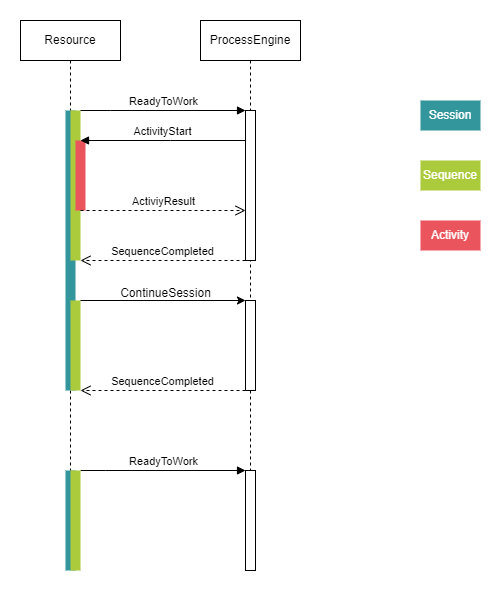

The diagram above was exported from draw.io. Its source (the exported page's mxGraphModel, read from the mxfile embedded in the PNG):
<mxGraphModel dx="1434" dy="916" grid="1" gridSize="10" guides="1" tooltips="1" connect="1" arrows="1" fold="1" page="1" pageScale="1" pageWidth="850" pageHeight="1100" math="0" shadow="0">
  <root>
    <mxCell id="0" />
    <mxCell id="1" parent="0" />
    <mxCell id="aM9ryv3xv72pqoxQDRHE-1" value="Resource" style="shape=umlLifeline;perimeter=lifelinePerimeter;whiteSpace=wrap;html=1;container=0;dropTarget=0;collapsible=0;recursiveResize=0;outlineConnect=0;portConstraint=eastwest;newEdgeStyle={&quot;edgeStyle&quot;:&quot;elbowEdgeStyle&quot;,&quot;elbow&quot;:&quot;vertical&quot;,&quot;curved&quot;:0,&quot;rounded&quot;:0};" parent="1" vertex="1">
      <mxGeometry x="40" y="40" width="100" height="540" as="geometry" />
    </mxCell>
    <mxCell id="aM9ryv3xv72pqoxQDRHE-2" value="" style="html=1;points=[];perimeter=orthogonalPerimeter;outlineConnect=0;targetShapes=umlLifeline;portConstraint=eastwest;newEdgeStyle={&quot;edgeStyle&quot;:&quot;elbowEdgeStyle&quot;,&quot;elbow&quot;:&quot;vertical&quot;,&quot;curved&quot;:0,&quot;rounded&quot;:0};fillColor=#33969d;fontColor=#ffffff;strokeColor=none;" parent="aM9ryv3xv72pqoxQDRHE-1" vertex="1">
      <mxGeometry x="45" y="90" width="10" height="280" as="geometry" />
    </mxCell>
    <mxCell id="aM9ryv3xv72pqoxQDRHE-4" value="" style="html=1;points=[];perimeter=orthogonalPerimeter;outlineConnect=0;targetShapes=umlLifeline;portConstraint=eastwest;newEdgeStyle={&quot;edgeStyle&quot;:&quot;elbowEdgeStyle&quot;,&quot;elbow&quot;:&quot;vertical&quot;,&quot;curved&quot;:0,&quot;rounded&quot;:0};fillColor=#abcb3d;fontColor=#ffffff;strokeColor=none;" parent="aM9ryv3xv72pqoxQDRHE-1" vertex="1">
      <mxGeometry x="50" y="90" width="10" height="150" as="geometry" />
    </mxCell>
    <mxCell id="3NW3imVYKmfsOkAt7k4X-1" value="" style="html=1;points=[];perimeter=orthogonalPerimeter;outlineConnect=0;targetShapes=umlLifeline;portConstraint=eastwest;newEdgeStyle={&quot;edgeStyle&quot;:&quot;elbowEdgeStyle&quot;,&quot;elbow&quot;:&quot;vertical&quot;,&quot;curved&quot;:0,&quot;rounded&quot;:0};fillColor=#ABCB3D;fontColor=#ffffff;strokeColor=none;" parent="aM9ryv3xv72pqoxQDRHE-1" vertex="1">
      <mxGeometry x="50" y="280" width="10" height="90" as="geometry" />
    </mxCell>
    <mxCell id="3NW3imVYKmfsOkAt7k4X-2" value="" style="html=1;points=[];perimeter=orthogonalPerimeter;outlineConnect=0;targetShapes=umlLifeline;portConstraint=eastwest;newEdgeStyle={&quot;edgeStyle&quot;:&quot;elbowEdgeStyle&quot;,&quot;elbow&quot;:&quot;vertical&quot;,&quot;curved&quot;:0,&quot;rounded&quot;:0};fillColor=#e9545d;fontColor=#ffffff;strokeColor=none;" parent="aM9ryv3xv72pqoxQDRHE-1" vertex="1">
      <mxGeometry x="55" y="120" width="10" height="70" as="geometry" />
    </mxCell>
    <mxCell id="aM9ryv3xv72pqoxQDRHE-5" value="ProcessEngine" style="shape=umlLifeline;perimeter=lifelinePerimeter;whiteSpace=wrap;html=1;container=0;dropTarget=0;collapsible=0;recursiveResize=0;outlineConnect=0;portConstraint=eastwest;newEdgeStyle={&quot;edgeStyle&quot;:&quot;elbowEdgeStyle&quot;,&quot;elbow&quot;:&quot;vertical&quot;,&quot;curved&quot;:0,&quot;rounded&quot;:0};" parent="1" vertex="1">
      <mxGeometry x="220" y="40" width="100" height="550" as="geometry" />
    </mxCell>
    <mxCell id="aM9ryv3xv72pqoxQDRHE-6" value="" style="html=1;points=[];perimeter=orthogonalPerimeter;outlineConnect=0;targetShapes=umlLifeline;portConstraint=eastwest;newEdgeStyle={&quot;edgeStyle&quot;:&quot;elbowEdgeStyle&quot;,&quot;elbow&quot;:&quot;vertical&quot;,&quot;curved&quot;:0,&quot;rounded&quot;:0};" parent="aM9ryv3xv72pqoxQDRHE-5" vertex="1">
      <mxGeometry x="45" y="90" width="10" height="150" as="geometry" />
    </mxCell>
    <mxCell id="3NW3imVYKmfsOkAt7k4X-4" value="" style="html=1;points=[];perimeter=orthogonalPerimeter;outlineConnect=0;targetShapes=umlLifeline;portConstraint=eastwest;newEdgeStyle={&quot;edgeStyle&quot;:&quot;elbowEdgeStyle&quot;,&quot;elbow&quot;:&quot;vertical&quot;,&quot;curved&quot;:0,&quot;rounded&quot;:0};" parent="aM9ryv3xv72pqoxQDRHE-5" vertex="1">
      <mxGeometry x="45" y="280" width="10" height="90" as="geometry" />
    </mxCell>
    <mxCell id="3NW3imVYKmfsOkAt7k4X-10" value="" style="html=1;points=[];perimeter=orthogonalPerimeter;outlineConnect=0;targetShapes=umlLifeline;portConstraint=eastwest;newEdgeStyle={&quot;edgeStyle&quot;:&quot;elbowEdgeStyle&quot;,&quot;elbow&quot;:&quot;vertical&quot;,&quot;curved&quot;:0,&quot;rounded&quot;:0};" parent="aM9ryv3xv72pqoxQDRHE-5" vertex="1">
      <mxGeometry x="45" y="450" width="10" height="100" as="geometry" />
    </mxCell>
    <mxCell id="aM9ryv3xv72pqoxQDRHE-7" value="ReadyToWork" style="html=1;verticalAlign=bottom;endArrow=block;edgeStyle=elbowEdgeStyle;elbow=vertical;curved=0;rounded=0;" parent="1" target="aM9ryv3xv72pqoxQDRHE-6" edge="1">
      <mxGeometry relative="1" as="geometry">
        <mxPoint x="100" y="130" as="sourcePoint" />
        <Array as="points">
          <mxPoint x="130" y="130" />
          <mxPoint x="180" y="120" />
        </Array>
      </mxGeometry>
    </mxCell>
    <mxCell id="aM9ryv3xv72pqoxQDRHE-8" value="SequenceCompleted" style="html=1;verticalAlign=bottom;endArrow=open;dashed=1;endSize=8;edgeStyle=elbowEdgeStyle;elbow=vertical;curved=0;rounded=0;" parent="1" source="aM9ryv3xv72pqoxQDRHE-6" edge="1">
      <mxGeometry relative="1" as="geometry">
        <mxPoint x="100" y="280" as="targetPoint" />
        <Array as="points">
          <mxPoint x="190" y="280" />
        </Array>
      </mxGeometry>
    </mxCell>
    <mxCell id="aM9ryv3xv72pqoxQDRHE-9" value="ActivityStart" style="html=1;verticalAlign=bottom;endArrow=block;edgeStyle=elbowEdgeStyle;elbow=vertical;curved=0;rounded=0;" parent="1" source="aM9ryv3xv72pqoxQDRHE-6" target="aM9ryv3xv72pqoxQDRHE-4" edge="1">
      <mxGeometry relative="1" as="geometry">
        <mxPoint x="175" y="160" as="sourcePoint" />
        <Array as="points">
          <mxPoint x="190" y="160" />
        </Array>
      </mxGeometry>
    </mxCell>
    <mxCell id="aM9ryv3xv72pqoxQDRHE-10" value="ActiviyResult" style="html=1;verticalAlign=bottom;endArrow=open;dashed=1;endSize=8;edgeStyle=elbowEdgeStyle;elbow=vertical;curved=0;rounded=0;" parent="1" source="aM9ryv3xv72pqoxQDRHE-4" target="aM9ryv3xv72pqoxQDRHE-6" edge="1">
      <mxGeometry relative="1" as="geometry">
        <mxPoint x="175" y="235" as="targetPoint" />
        <Array as="points">
          <mxPoint x="180" y="230" />
        </Array>
      </mxGeometry>
    </mxCell>
    <mxCell id="3NW3imVYKmfsOkAt7k4X-3" value="" style="endArrow=classic;html=1;rounded=0;" parent="1" target="3NW3imVYKmfsOkAt7k4X-4" edge="1">
      <mxGeometry width="50" height="50" relative="1" as="geometry">
        <mxPoint x="100" y="320" as="sourcePoint" />
        <mxPoint x="260" y="320" as="targetPoint" />
      </mxGeometry>
    </mxCell>
    <mxCell id="3NW3imVYKmfsOkAt7k4X-5" value="ContinueSession" style="text;html=1;align=center;verticalAlign=middle;resizable=0;points=[];autosize=1;strokeColor=none;fillColor=none;" parent="1" vertex="1">
      <mxGeometry x="130" y="298" width="110" height="30" as="geometry" />
    </mxCell>
    <mxCell id="3NW3imVYKmfsOkAt7k4X-7" value="SequenceCompleted" style="html=1;verticalAlign=bottom;endArrow=open;dashed=1;endSize=8;edgeStyle=elbowEdgeStyle;elbow=vertical;curved=0;rounded=0;" parent="1" source="3NW3imVYKmfsOkAt7k4X-4" edge="1">
      <mxGeometry relative="1" as="geometry">
        <mxPoint x="100" y="410" as="targetPoint" />
        <Array as="points">
          <mxPoint x="192.5" y="410" />
        </Array>
        <mxPoint x="260" y="410" as="sourcePoint" />
      </mxGeometry>
    </mxCell>
    <mxCell id="3NW3imVYKmfsOkAt7k4X-8" value="" style="html=1;points=[];perimeter=orthogonalPerimeter;outlineConnect=0;targetShapes=umlLifeline;portConstraint=eastwest;newEdgeStyle={&quot;edgeStyle&quot;:&quot;elbowEdgeStyle&quot;,&quot;elbow&quot;:&quot;vertical&quot;,&quot;curved&quot;:0,&quot;rounded&quot;:0};fillColor=#33969d;fontColor=#ffffff;strokeColor=none;" parent="1" vertex="1">
      <mxGeometry x="85" y="490" width="10" height="100" as="geometry" />
    </mxCell>
    <mxCell id="3NW3imVYKmfsOkAt7k4X-9" value="ReadyToWork" style="html=1;verticalAlign=bottom;endArrow=block;edgeStyle=elbowEdgeStyle;elbow=vertical;curved=0;rounded=0;" parent="1" source="3NW3imVYKmfsOkAt7k4X-12" edge="1">
      <mxGeometry relative="1" as="geometry">
        <mxPoint x="95" y="490" as="sourcePoint" />
        <Array as="points">
          <mxPoint x="125" y="490" />
          <mxPoint x="175" y="480" />
        </Array>
        <mxPoint x="265" y="490" as="targetPoint" />
      </mxGeometry>
    </mxCell>
    <mxCell id="3NW3imVYKmfsOkAt7k4X-12" value="" style="html=1;points=[];perimeter=orthogonalPerimeter;outlineConnect=0;targetShapes=umlLifeline;portConstraint=eastwest;newEdgeStyle={&quot;edgeStyle&quot;:&quot;elbowEdgeStyle&quot;,&quot;elbow&quot;:&quot;vertical&quot;,&quot;curved&quot;:0,&quot;rounded&quot;:0};fillColor=#ABCB3D;fontColor=#ffffff;strokeColor=none;" parent="1" vertex="1">
      <mxGeometry x="90" y="490" width="10" height="100" as="geometry" />
    </mxCell>
    <mxCell id="3NW3imVYKmfsOkAt7k4X-13" value="Session" style="text;html=1;strokeColor=none;fillColor=#33969d;align=center;verticalAlign=middle;whiteSpace=wrap;rounded=0;fontColor=#ffffff;" parent="1" vertex="1">
      <mxGeometry x="440" y="120" width="60" height="30" as="geometry" />
    </mxCell>
    <mxCell id="3NW3imVYKmfsOkAt7k4X-14" value="Sequence" style="text;html=1;strokeColor=none;fillColor=#abcb3d;align=center;verticalAlign=middle;whiteSpace=wrap;rounded=0;fontColor=#ffffff;" parent="1" vertex="1">
      <mxGeometry x="440" y="180" width="60" height="30" as="geometry" />
    </mxCell>
    <mxCell id="3NW3imVYKmfsOkAt7k4X-15" value="Activity" style="text;html=1;strokeColor=none;fillColor=#e9545d;align=center;verticalAlign=middle;whiteSpace=wrap;rounded=0;fontColor=#ffffff;" parent="1" vertex="1">
      <mxGeometry x="440" y="240" width="60" height="30" as="geometry" />
    </mxCell>
  </root>
</mxGraphModel>